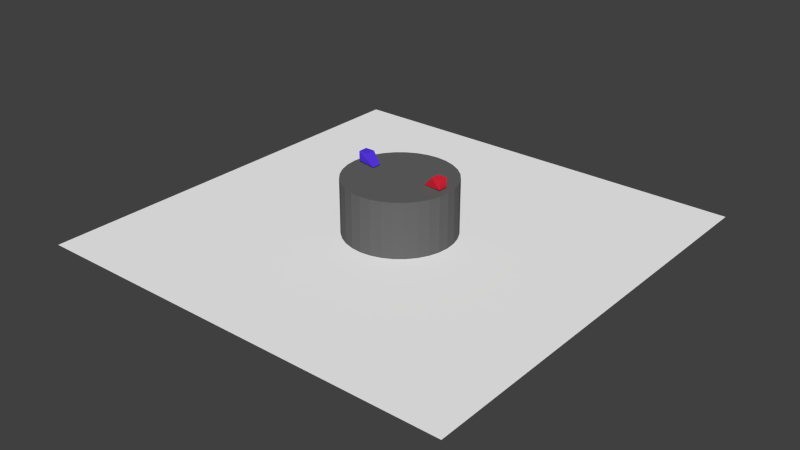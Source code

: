 # Source: Sumo_v2.2.blend  (saved by Blender 2.72.0; exported with 4.5.12 LTS)
import bpy
from mathutils import Matrix  # noqa: F401  (used for matrix-valued properties, if any)

bpy.ops.wm.read_factory_settings(use_empty=True)
scene = bpy.context.scene
scene.name = 'Scene'

# ---- collections
col_collection_1 = bpy.data.collections.new('Collection 1'); scene.collection.children.link(col_collection_1)

# ---- materials (node trees are filled in below, after node groups)
mat_material_006 = bpy.data.materials.new('Material.006')
mat_material_006.alpha_threshold = 0.0
mat_material_006.use_transparent_shadow = False
mat_material_006.diffuse_color = (0.8, 0.02306, 0.04901, 1.0)
mat_material_006.specular_color = (0.7613, 0.01504, 0.02551)
mat_material_006.roughness = 0.5
mat_material_004 = bpy.data.materials.new('Material.004')
mat_material_004.alpha_threshold = 0.0
mat_material_004.use_transparent_shadow = False
mat_material_004.diffuse_color = (0.09607, 0.04177, 0.8, 1.0)
mat_material_004.specular_color = (0.09652, 0.006159, 1.0)
mat_material_004.roughness = 0.5
mat_material_002 = bpy.data.materials.new('Material.002')
mat_material_002.alpha_threshold = 0.0
mat_material_002.use_transparent_shadow = False
mat_material_002.diffuse_color = (0.1329, 0.1329, 0.1329, 1.0)
mat_material_002.roughness = 0.5
mat_material_001 = bpy.data.materials.new('Material.001')
mat_material_001.alpha_threshold = 0.0
mat_material_001.use_transparent_shadow = False
mat_material_001.diffuse_color = (0.9849, 0.9849, 0.9849, 1.0)
mat_material_001.roughness = 0.5

# ---- material node trees

# ---- world
world_world = bpy.data.worlds.new('World'); scene.world = world_world
world_world.color = (0.05088, 0.05088, 0.05088)
world_world.use_sun_shadow = False
world_world.sun_shadow_jitter_overblur = 0.0
world_world.cycles.sampling_method = 'MANUAL'
world_world.cycles.sample_map_resolution = 256

# ---- meshes
me_cube_005 = bpy.data.meshes.new('Cube.005')
me_cube_005.from_pydata([(-1.0, -1.0, -1.0), (-1.0, 1.0, -1.0), (1.0, 1.0, -1.0), (1.0, -1.0, -1.0), (-3.05, -0.4358, 1.135), (-3.05, 1.564, 1.135), (1.0, 1.0, 1.0), (1.0, -1.0, 1.0)], [], [(4, 5, 1, 0), (5, 6, 2, 1), (6, 7, 3, 2), (7, 4, 0, 3), (0, 1, 2, 3), (7, 6, 5, 4)])
me_cube_005.materials.append(mat_material_006)
me_cube_005.use_remesh_preserve_volume = False
me_cube_005.use_remesh_preserve_attributes = False
me_cube_005.use_mirror_vertex_groups = False
me_cube_005.update()
me_cube_004 = bpy.data.meshes.new('Cube.004')
me_cube_004.from_pydata([(-1.0, -1.0, -1.0), (-1.0, 1.0, -1.0), (1.0, 1.0, -1.0), (1.0, -1.0, -1.0), (-3.05, -0.4358, 1.135), (-3.05, 1.564, 1.135), (1.0, 1.0, 1.0), (1.0, -1.0, 1.0)], [], [(4, 5, 1, 0), (5, 6, 2, 1), (6, 7, 3, 2), (7, 4, 0, 3), (0, 1, 2, 3), (7, 6, 5, 4)])
me_cube_004.materials.append(mat_material_004)
me_cube_004.use_remesh_preserve_volume = False
me_cube_004.use_remesh_preserve_attributes = False
me_cube_004.use_mirror_vertex_groups = False
me_cube_004.update()
me_cylinder = bpy.data.meshes.new('Cylinder')
me_cylinder.from_pydata([(0.0, 1.0, -1.0), (0.0, 1.0, 1.0), (0.1951, 0.9808, -1.0), (0.1951, 0.9808, 1.0), (0.3827, 0.9239, -1.0), (0.3827, 0.9239, 1.0), (0.5556, 0.8315, -1.0), (0.5556, 0.8315, 1.0), (0.7071, 0.7071, -1.0), (0.7071, 0.7071, 1.0), (0.8315, 0.5556, -1.0), (0.8315, 0.5556, 1.0), (0.9239, 0.3827, -1.0), (0.9239, 0.3827, 1.0), (0.9808, 0.1951, -1.0), (0.9808, 0.1951, 1.0), (1.0, 7.55e-08, -1.0), (1.0, 7.55e-08, 1.0), (0.9808, -0.1951, -1.0), (0.9808, -0.1951, 1.0), (0.9239, -0.3827, -1.0), (0.9239, -0.3827, 1.0), (0.8315, -0.5556, -1.0), (0.8315, -0.5556, 1.0), (0.7071, -0.7071, -1.0), (0.7071, -0.7071, 1.0), (0.5556, -0.8315, -1.0), (0.5556, -0.8315, 1.0), (0.3827, -0.9239, -1.0), (0.3827, -0.9239, 1.0), (0.1951, -0.9808, -1.0), (0.1951, -0.9808, 1.0), (-3.258e-07, -1.0, -1.0), (-3.258e-07, -1.0, 1.0), (-0.1951, -0.9808, -1.0), (-0.1951, -0.9808, 1.0), (-0.3827, -0.9239, -1.0), (-0.3827, -0.9239, 1.0), (-0.5556, -0.8315, -1.0), (-0.5556, -0.8315, 1.0), (-0.7071, -0.7071, -1.0), (-0.7071, -0.7071, 1.0), (-0.8315, -0.5556, -1.0), (-0.8315, -0.5556, 1.0), (-0.9239, -0.3827, -1.0), (-0.9239, -0.3827, 1.0), (-0.9808, -0.1951, -1.0), (-0.9808, -0.1951, 1.0), (-1.0, 9.656e-07, -1.0), (-1.0, 9.656e-07, 1.0), (-0.9808, 0.1951, -1.0), (-0.9808, 0.1951, 1.0), (-0.9239, 0.3827, -1.0), (-0.9239, 0.3827, 1.0), (-0.8315, 0.5556, -1.0), (-0.8315, 0.5556, 1.0), (-0.7071, 0.7071, -1.0), (-0.7071, 0.7071, 1.0), (-0.5556, 0.8315, -1.0), (-0.5556, 0.8315, 1.0), (-0.3827, 0.9239, -1.0), (-0.3827, 0.9239, 1.0), (-0.1951, 0.9808, -1.0), (-0.1951, 0.9808, 1.0)], [], [(0, 1, 3, 2), (2, 3, 5, 4), (4, 5, 7, 6), (6, 7, 9, 8), (8, 9, 11, 10), (10, 11, 13, 12), (12, 13, 15, 14), (14, 15, 17, 16), (16, 17, 19, 18), (18, 19, 21, 20), (20, 21, 23, 22), (22, 23, 25, 24), (24, 25, 27, 26), (26, 27, 29, 28), (28, 29, 31, 30), (30, 31, 33, 32), (32, 33, 35, 34), (34, 35, 37, 36), (36, 37, 39, 38), (38, 39, 41, 40), (40, 41, 43, 42), (42, 43, 45, 44), (44, 45, 47, 46), (46, 47, 49, 48), (48, 49, 51, 50), (50, 51, 53, 52), (52, 53, 55, 54), (54, 55, 57, 56), (56, 57, 59, 58), (58, 59, 61, 60), (3, 1, 63, 61, 59, 57, 55, 53, 51, 49, 47, 45, 43, 41, 39, 37, 35, 33, 31, 29, 27, 25, 23, 21, 19, 17, 15, 13, 11, 9, 7, 5), (62, 63, 1, 0), (60, 61, 63, 62), (0, 2, 4, 6, 8, 10, 12, 14, 16, 18, 20, 22, 24, 26, 28, 30, 32, 34, 36, 38, 40, 42, 44, 46, 48, 50, 52, 54, 56, 58, 60, 62)])
me_cylinder.materials.append(mat_material_002)
me_cylinder.use_remesh_preserve_volume = False
me_cylinder.use_remesh_preserve_attributes = False
me_cylinder.use_mirror_vertex_groups = False
me_cylinder.update()
me_plane = bpy.data.meshes.new('Plane')
me_plane.from_pydata([(-1.0, -1.0, 0.0), (1.0, -1.0, 0.0), (-1.0, 1.0, 0.0), (1.0, 1.0, 0.0)], [], [(0, 1, 3, 2)])
me_plane.materials.append(mat_material_001)
me_plane.use_remesh_preserve_volume = False
me_plane.use_remesh_preserve_attributes = False
me_plane.use_mirror_vertex_groups = False
me_plane.update()

# ---- objects
ob_cube_001 = bpy.data.objects.new('Cube.001', me_cube_005)
ob_cube = bpy.data.objects.new('Cube', me_cube_004)
ob_cylinder = bpy.data.objects.new('Cylinder', me_cylinder)
ob_plane = bpy.data.objects.new('Plane', me_plane)

# ---- transforms, parenting, visibility, modifiers, constraints
ob_cube_001.location = (3.932, 0.1468, 5.567)
ob_cube_001.rotation_euler = (-3.123, 3.131, 0.0002016)
ob_cube_001.scale = (-0.4347, -0.4347, -0.4347)
ob_cube_001.lineart.crease_threshold = 0.0
ob_cube.location = (-3.996, 0.424, 5.616)
ob_cube.scale = (-0.4347, -0.4347, -0.4347)
ob_cube.lineart.crease_threshold = 0.0
ob_cylinder.location = (0.0, 0.0, 0.0)
ob_cylinder.scale = (-5.005, -5.005, -5.005)
ob_cylinder.lineart.crease_threshold = 0.0
ob_plane.location = (0.0, 0.0, 0.0)
ob_plane.scale = (19.91, 19.91, 19.91)
ob_plane.lineart.crease_threshold = 0.0

# ---- collection membership
col_collection_1.objects.link(ob_cube_001)
col_collection_1.objects.link(ob_cube)
col_collection_1.objects.link(ob_cylinder)
col_collection_1.objects.link(ob_plane)

# ---- scene / render settings (as saved in the file)
scene.frame_start = 1; scene.frame_end = 250; scene.frame_set(0)
scene.render.engine = 'BLENDER_EEVEE_NEXT'
scene.render.resolution_percentage = 50
scene.render.dither_intensity = 0.0
scene.cycles.use_denoising = False
scene.cycles.samples = 10
scene.cycles.sampling_pattern = 'TABULATED_SOBOL'
scene.cycles.light_sampling_threshold = 0.0
scene.cycles.use_adaptive_sampling = False
scene.cycles.use_light_tree = False
scene.cycles.blur_glossy = 0.0
scene.cycles.pixel_filter_type = 'GAUSSIAN'
scene.cycles.sample_clamp_indirect = 0.0
scene.view_settings.view_transform = 'Standard'
bpy.context.view_layer.update()

# ---- added for rendering (the .blend has no active camera and no usable light): camera, sun
cam_auto = bpy.data.cameras.new('AutoCamera')
cam_auto.lens = 50.0
cam_auto.sensor_width = 36.0
cam_auto.clip_end = 1000.0
ob_auto_camera = bpy.data.objects.new('AutoCamera', cam_auto)
scene.collection.objects.link(ob_auto_camera)
ob_auto_camera.location = (53.1089, -63.7307, 43.0101)
ob_auto_camera.rotation_euler = (1.09748, -7.21219e-08, 0.694738)
scene.camera = ob_auto_camera
light_auto_sun = bpy.data.lights.new('AutoSun', 'SUN')
light_auto_sun.energy = 3.0
light_auto_sun.angle = 0.0523599
ob_auto_sun = bpy.data.objects.new('AutoSun', light_auto_sun)
scene.collection.objects.link(ob_auto_sun)
ob_auto_sun.rotation_euler = (0.872665, 0.174533, 0.523599)
bpy.context.view_layer.update()

